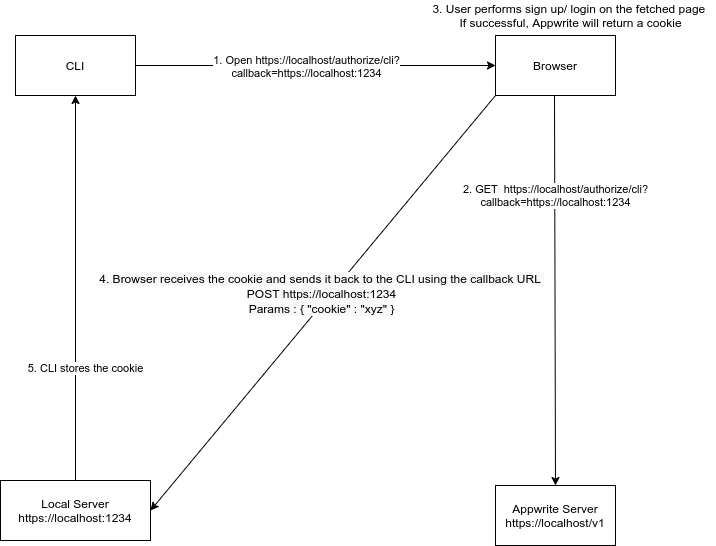

The diagram above was exported from draw.io. Its source (the exported page's mxGraphModel, read from the mxfile embedded in the PNG):
<mxGraphModel dx="1102" dy="636" grid="1" gridSize="10" guides="1" tooltips="1" connect="1" arrows="1" fold="1" page="1" pageScale="1" pageWidth="827" pageHeight="1169" math="0" shadow="0">
  <root>
    <mxCell id="0" />
    <mxCell id="1" parent="0" />
    <mxCell id="si55MEUO0Kx0r7NURTwr-13" value="CLI" style="rounded=0;whiteSpace=wrap;html=1;" parent="1" vertex="1">
      <mxGeometry x="40" y="80" width="120" height="60" as="geometry" />
    </mxCell>
    <mxCell id="si55MEUO0Kx0r7NURTwr-14" value="Browser&lt;span style=&quot;color: rgba(0 , 0 , 0 , 0) ; font-family: monospace ; font-size: 0px&quot;&gt;%3CmxGraphModel%3E%3Croot%3E%3CmxCell%20id%3D%220%22%2F%3E%3CmxCell%20id%3D%221%22%20parent%3D%220%22%2F%3E%3CmxCell%20id%3D%222%22%20value%3D%22CLI%22%20style%3D%22rounded%3D0%3BwhiteSpace%3Dwrap%3Bhtml%3D1%3B%22%20vertex%3D%221%22%20parent%3D%221%22%3E%3CmxGeometry%20x%3D%22200%22%20y%3D%22170%22%20width%3D%22120%22%20height%3D%2260%22%20as%3D%22geometry%22%2F%3E%3C%2FmxCell%3E%3C%2Froot%3E%3C%2FmxGraphModel%3E&lt;/span&gt;" style="rounded=0;whiteSpace=wrap;html=1;" parent="1" vertex="1">
      <mxGeometry x="520" y="80" width="120" height="60" as="geometry" />
    </mxCell>
    <mxCell id="si55MEUO0Kx0r7NURTwr-15" value="Appwrite Server&lt;br&gt;https://localhost/v1" style="rounded=0;whiteSpace=wrap;html=1;" parent="1" vertex="1">
      <mxGeometry x="520" y="530" width="120" height="60" as="geometry" />
    </mxCell>
    <mxCell id="si55MEUO0Kx0r7NURTwr-16" value="Local Server&lt;br&gt;https://localhost:1234" style="rounded=0;whiteSpace=wrap;html=1;" parent="1" vertex="1">
      <mxGeometry x="25" y="525" width="150" height="60" as="geometry" />
    </mxCell>
    <mxCell id="si55MEUO0Kx0r7NURTwr-17" value="" style="endArrow=classic;html=1;exitX=1;exitY=0.5;exitDx=0;exitDy=0;entryX=0;entryY=0.5;entryDx=0;entryDy=0;" parent="1" source="si55MEUO0Kx0r7NURTwr-13" target="si55MEUO0Kx0r7NURTwr-14" edge="1">
      <mxGeometry width="50" height="50" relative="1" as="geometry">
        <mxPoint x="390" y="330" as="sourcePoint" />
        <mxPoint x="440" y="280" as="targetPoint" />
      </mxGeometry>
    </mxCell>
    <mxCell id="si55MEUO0Kx0r7NURTwr-18" value="1. Open https://localhost/authorize/cli?&lt;br&gt;callback=https://localhost:1234" style="edgeLabel;html=1;align=center;verticalAlign=middle;resizable=0;points=[];" parent="si55MEUO0Kx0r7NURTwr-17" vertex="1" connectable="0">
      <mxGeometry x="-0.1062" y="1" relative="1" as="geometry">
        <mxPoint x="9" y="1" as="offset" />
      </mxGeometry>
    </mxCell>
    <mxCell id="si55MEUO0Kx0r7NURTwr-19" value="3. User performs sign up/ login on the fetched page&amp;nbsp;&lt;br&gt;If successful, Appwrite will return a cookie" style="text;html=1;align=center;verticalAlign=middle;resizable=0;points=[];autosize=1;strokeColor=none;" parent="1" vertex="1">
      <mxGeometry x="450" y="45" width="290" height="30" as="geometry" />
    </mxCell>
    <mxCell id="si55MEUO0Kx0r7NURTwr-20" value="" style="endArrow=classic;html=1;exitX=0.5;exitY=1;exitDx=0;exitDy=0;entryX=0.5;entryY=0;entryDx=0;entryDy=0;" parent="1" edge="1">
      <mxGeometry width="50" height="50" relative="1" as="geometry">
        <mxPoint x="579" y="140" as="sourcePoint" />
        <mxPoint x="580" y="530" as="targetPoint" />
      </mxGeometry>
    </mxCell>
    <mxCell id="si55MEUO0Kx0r7NURTwr-21" value="2. GET&amp;nbsp; https://localhost/authorize/cli?&lt;br&gt;callback=https://localhost:1234" style="edgeLabel;html=1;align=center;verticalAlign=middle;resizable=0;points=[];" parent="si55MEUO0Kx0r7NURTwr-20" vertex="1" connectable="0">
      <mxGeometry x="0.1545" y="1" relative="1" as="geometry">
        <mxPoint x="-1" y="-125" as="offset" />
      </mxGeometry>
    </mxCell>
    <mxCell id="si55MEUO0Kx0r7NURTwr-22" value="" style="endArrow=classic;html=1;entryX=1;entryY=0.5;entryDx=0;entryDy=0;exitX=0;exitY=1;exitDx=0;exitDy=0;" parent="1" source="si55MEUO0Kx0r7NURTwr-14" target="si55MEUO0Kx0r7NURTwr-16" edge="1">
      <mxGeometry width="50" height="50" relative="1" as="geometry">
        <mxPoint x="555" y="170" as="sourcePoint" />
        <mxPoint x="210" y="440" as="targetPoint" />
      </mxGeometry>
    </mxCell>
    <mxCell id="si55MEUO0Kx0r7NURTwr-23" value="&lt;span style=&quot;font-size: 12px ; background-color: rgb(248 , 249 , 250)&quot;&gt;4. Browser receives the cookie and sends it back to the CLI using the callback URL&amp;nbsp;&lt;/span&gt;&lt;br style=&quot;font-size: 12px ; background-color: rgb(248 , 249 , 250)&quot;&gt;&lt;span style=&quot;font-size: 12px ; background-color: rgb(248 , 249 , 250)&quot;&gt;POST https://localhost:1234&lt;/span&gt;&lt;br style=&quot;font-size: 12px ; background-color: rgb(248 , 249 , 250)&quot;&gt;&lt;span style=&quot;font-size: 12px ; background-color: rgb(248 , 249 , 250)&quot;&gt;Params : { &quot;cookie&quot; : &quot;xyz&quot; }&lt;/span&gt;" style="edgeLabel;html=1;align=center;verticalAlign=middle;resizable=0;points=[];" parent="si55MEUO0Kx0r7NURTwr-22" vertex="1" connectable="0">
      <mxGeometry x="-0.057" y="-1" relative="1" as="geometry">
        <mxPoint x="-11" y="3" as="offset" />
      </mxGeometry>
    </mxCell>
    <mxCell id="si55MEUO0Kx0r7NURTwr-24" value="5. CLI stores the cookie" style="endArrow=classic;html=1;entryX=0.5;entryY=1;entryDx=0;entryDy=0;exitX=0.5;exitY=0;exitDx=0;exitDy=0;" parent="1" source="si55MEUO0Kx0r7NURTwr-16" target="si55MEUO0Kx0r7NURTwr-13" edge="1">
      <mxGeometry x="-0.4167" y="-10" width="50" height="50" relative="1" as="geometry">
        <mxPoint x="110" y="370" as="sourcePoint" />
        <mxPoint x="140" y="200" as="targetPoint" />
        <mxPoint as="offset" />
      </mxGeometry>
    </mxCell>
  </root>
</mxGraphModel>